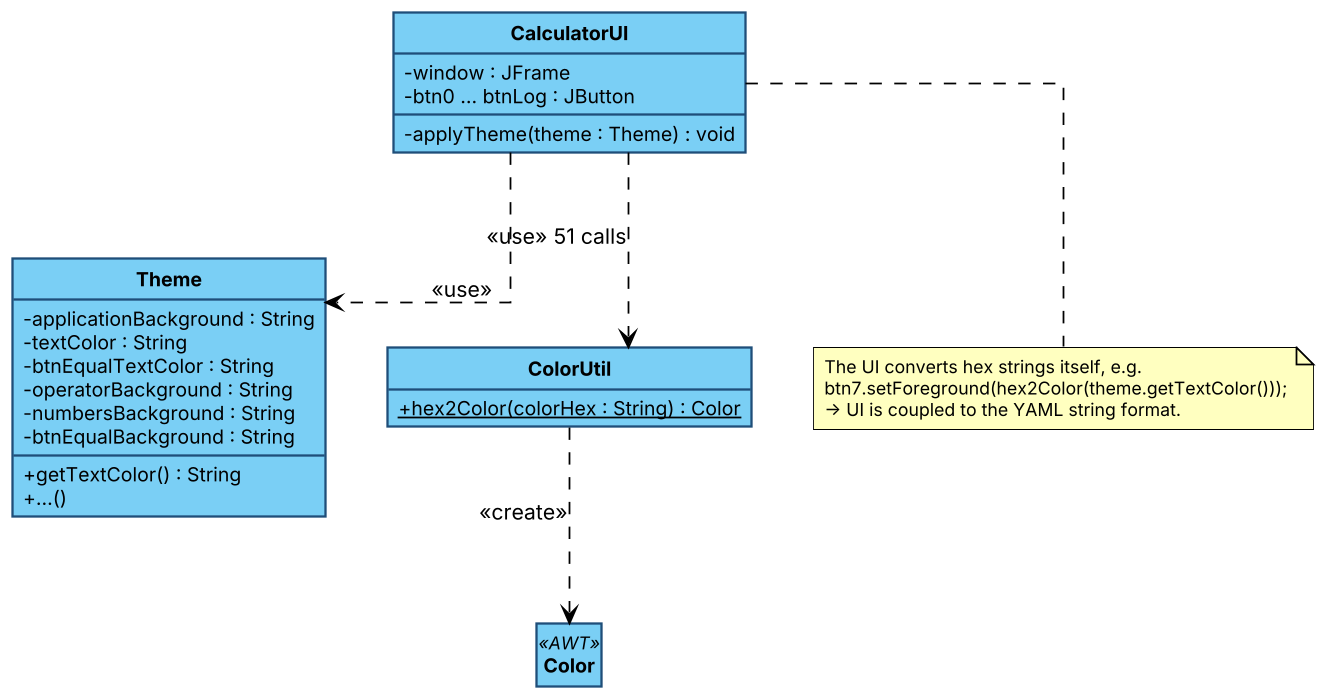

The diagram above was rendered by PlantUML. Its source (embedded in the PNG):
@startuml
!include skin.iuml
class CalculatorUI {
  - window : JFrame
  - btn0 ... btnLog : JButton
  - applyTheme(theme : Theme) : void
}
class Theme {
  - applicationBackground : String
  - textColor : String
  - btnEqualTextColor : String
  - operatorBackground : String
  - numbersBackground : String
  - btnEqualBackground : String
  + getTextColor() : String
  + ...()
}
class ColorUtil {
  + {static} hex2Color(colorHex : String) : Color
}
class Color <<AWT>>
CalculatorUI ..> Theme : <<use>>
CalculatorUI ..> ColorUtil : <<use>> 51 calls
ColorUtil ..> Color : <<create>>
note bottom of CalculatorUI
  The UI converts hex strings itself, e.g.
  btn7.setForeground(hex2Color(theme.getTextColor()));
  -> UI is coupled to the YAML string format.
end note
@enduml